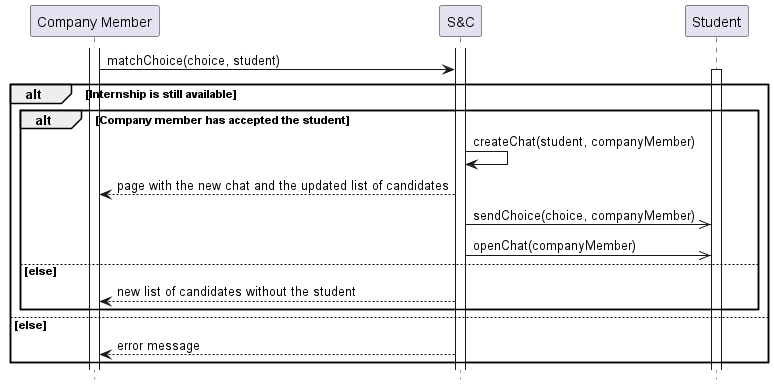

The diagram above was rendered by PlantUML. Its source (embedded in the PNG):
@startuml UC19_diagram
hide footbox

participant "Company Member" as CM
participant "S&C" AS S
participant "Student" as ST

activate CM
activate S
CM -> S: matchChoice(choice, student)
alt Internship is still available
    activate ST
    alt Company member has accepted the student
        S -> S  : createChat(student, companyMember)
        S --> CM : page with the new chat and the updated list of candidates
        S ->> ST : sendChoice(choice, companyMember)
        S ->> ST : openChat(companyMember)
    else else
        S --> CM : new list of candidates without the student
    end
else else
    S --> CM: error message
end
@enduml